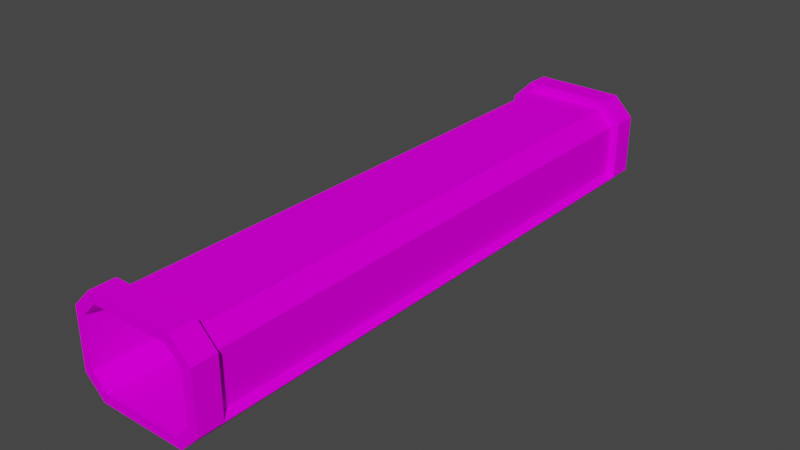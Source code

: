 # Source: tunnel.blend  (saved by Blender 3.3.6; exported with 4.5.12 LTS)
import bpy
from mathutils import Matrix  # noqa: F401  (used for matrix-valued properties, if any)

bpy.ops.wm.read_factory_settings(use_empty=True)
scene = bpy.context.scene
scene.name = 'Scene'

# ---- collections
col_collection = bpy.data.collections.new('Collection'); scene.collection.children.link(col_collection)

# ---- images (referenced by path relative to the original .blend; pixels are not part of the script)
import os
ASSET_DIR = os.environ.get("B2B_ASSET_DIR", "")  # directory of the original .blend (textures are referenced by path, not embedded)
HERE = os.path.dirname(os.path.abspath(__file__))  # packed textures are extracted next to this script under _unpacked/

def load_image(name, relpath, width, height, colorspace="sRGB"):
    """Load a texture the original file referenced (path relative to the .blend, or extracted next to this script)."""
    p = next((c for c in (os.path.join(HERE, relpath), os.path.join(ASSET_DIR, relpath)) if relpath and os.path.exists(c)), "")
    if p:
        img = bpy.data.images.load(p, check_existing=True)
        img.name = name
    else:  # same state as the original file: an image datablock whose file is absent (Cycles renders it pink)
        img = bpy.data.images.new(name, width, height)
        img.source = "FILE"
        img.filepath = "//" + (relpath or name)
    img.colorspace_settings.name = colorspace
    return img
img_trackset00_trk_tubemetal_png_003 = load_image('trackset00_trk_tubemetal.png.003', 'trackset00_trk_tubemetal.png', 1024, 1024, 'sRGB')
img_trackset00_trk_tubeglass_png_003 = load_image('trackset00_trk_tubeglass.png.003', 'trackset00_trk_tubeglass.png', 1024, 1024, 'sRGB')
img_trackset00_trk_tubewall_png_003 = load_image('trackset00_trk_tubewall.png.003', 'trackset00_trk_tubewall.png', 1024, 1024, 'sRGB')

# ---- materials (node trees are filled in below, after node groups)
mat_trackset00_trk_tubemetal = bpy.data.materials.new('trackset00_trk_tubemetal')
mat_trackset00_trk_tubemetal.alpha_threshold = 0.0
mat_trackset00_trk_tubemetal.use_transparent_shadow = False
mat_trackset00_trk_tubemetal.diffuse_color = (1.0, 1.0, 1.0, 1.0)
mat_trackset00_trk_tubemetal.roughness = 0.5
mat_trackset00_trk_tubeglass = bpy.data.materials.new('trackset00_trk_tubeglass')
mat_trackset00_trk_tubeglass.alpha_threshold = 0.0
mat_trackset00_trk_tubeglass.use_transparent_shadow = False
mat_trackset00_trk_tubeglass.diffuse_color = (1.0, 1.0, 1.0, 1.0)
mat_trackset00_trk_tubeglass.roughness = 0.5
mat_trackset00_trk_tubewall = bpy.data.materials.new('trackset00_trk_tubewall')
mat_trackset00_trk_tubewall.alpha_threshold = 0.0
mat_trackset00_trk_tubewall.use_transparent_shadow = False
mat_trackset00_trk_tubewall.diffuse_color = (1.0, 1.0, 1.0, 1.0)
mat_trackset00_trk_tubewall.roughness = 0.5

# ---- material node trees
mat_trackset00_trk_tubemetal.use_nodes = True; mat_trackset00_trk_tubemetal.node_tree.nodes.clear()
_N = mat_trackset00_trk_tubemetal.node_tree.nodes; _L = mat_trackset00_trk_tubemetal.node_tree.links
n0 = _N.new('ShaderNodeBsdfDiffuse'); n0.name = 'Diffuse BSDF'; n0.location = (0, 0)
n1 = _N.new('ShaderNodeTexImage'); n1.name = 'Image Texture'; n1.location = (0, 0)
n1.image = img_trackset00_trk_tubemetal_png_003
n2 = _N.new('ShaderNodeOutputMaterial'); n2.name = 'Material Output'; n2.location = (0, 0)
_L.new(n0.outputs[0], n2.inputs[0])
_L.new(n1.outputs[0], n0.inputs[0])
n2.is_active_output = True
mat_trackset00_trk_tubeglass.use_nodes = True; mat_trackset00_trk_tubeglass.node_tree.nodes.clear()
_N = mat_trackset00_trk_tubeglass.node_tree.nodes; _L = mat_trackset00_trk_tubeglass.node_tree.links
n0 = _N.new('ShaderNodeBsdfDiffuse'); n0.name = 'Diffuse BSDF'; n0.location = (0, 0)
n1 = _N.new('ShaderNodeTexImage'); n1.name = 'Image Texture'; n1.location = (0, 0)
n1.image = img_trackset00_trk_tubeglass_png_003
n2 = _N.new('ShaderNodeOutputMaterial'); n2.name = 'Material Output'; n2.location = (0, 0)
_L.new(n0.outputs[0], n2.inputs[0])
_L.new(n1.outputs[0], n0.inputs[0])
n2.is_active_output = True
mat_trackset00_trk_tubewall.use_nodes = True; mat_trackset00_trk_tubewall.node_tree.nodes.clear()
_N = mat_trackset00_trk_tubewall.node_tree.nodes; _L = mat_trackset00_trk_tubewall.node_tree.links
n0 = _N.new('ShaderNodeBsdfDiffuse'); n0.name = 'Diffuse BSDF'; n0.location = (0, 0)
n1 = _N.new('ShaderNodeTexImage'); n1.name = 'Image Texture'; n1.location = (0, 0)
n1.image = img_trackset00_trk_tubewall_png_003
n2 = _N.new('ShaderNodeOutputMaterial'); n2.name = 'Material Output'; n2.location = (0, 0)
_L.new(n0.outputs[0], n2.inputs[0])
_L.new(n1.outputs[0], n0.inputs[0])
n2.is_active_output = True

# ---- world
world_world = bpy.data.worlds.new('World'); scene.world = world_world
world_world.use_nodes = True; world_world.node_tree.nodes.clear()
_N = world_world.node_tree.nodes; _L = world_world.node_tree.links
n0 = _N.new('ShaderNodeOutputWorld'); n0.name = 'World Output'; n0.location = (300, 300)
n1 = _N.new('ShaderNodeBackground'); n1.name = 'Background'; n1.location = (10, 300)
n1.inputs[0].default_value = (0.05088, 0.05088, 0.05088, 1.0)
_L.new(n1.outputs[0], n0.inputs[0])
n0.is_active_output = True
world_world.color = (0.05088, 0.05088, 0.05088)
world_world.use_sun_shadow = False
world_world.sun_shadow_jitter_overblur = 0.0

# ---- meshes
me_track1_pmd0_mesh_001 = bpy.data.meshes.new('track1.PMD0.mesh.001')
me_track1_pmd0_mesh_001.from_pydata([(11.0, 59.99, 15.0), (8.0, 59.99, 2.0), (9.0, -55.0, 0.0), (9.0, -60.0, 0.0), (13.0, -60.0, 4.0), (13.0, -55.0, 4.0), (-11.0, -60.0, 5.0), (-11.0, -55.0, 5.0), (-8.0, -55.0, 2.0), (-8.0, -60.0, 2.0), (8.0, -55.0, 2.0), (11.0, -55.0, 5.0), (11.0, -60.0, 5.0), (8.0, -60.0, 2.0), (11.0, -55.0, 15.0), (11.0, -60.0, 15.0), (-13.0, -55.0, 4.0), (-13.0, -55.0, 16.0), (-13.0, -60.0, 16.0), (-9.0, -55.0, 20.0), (-9.0, -60.0, 20.0), (9.0, -55.0, 20.0), (9.0, -60.0, 20.0), (13.0, -55.0, 16.0), (13.0, -60.0, 16.0), (8.0, -55.0, 18.0), (-8.0, -55.0, 18.0), (-8.0, -60.0, 18.0), (-11.0, -55.0, 15.0), (-11.0, -60.0, 15.0), (-9.0, -60.0, 0.0), (-9.0, -55.0, 0.0), (8.0, 59.99, 18.0), (-11.0, 60.0, 5.0), (-11.0, 59.99, 15.0), (11.0, 60.0, 5.0), (13.0, 60.0, 16.0), (9.0, 59.99, 20.0), (13.0, 54.99, 4.0), (13.0, 60.0, 4.0), (9.0, 60.0, 0.0), (9.0, 54.99, 0.0), (8.0, 54.99, 2.0), (11.0, 54.99, 5.0), (-11.0, 54.99, 5.0), (-8.0, 60.0, 2.0), (-8.0, 54.99, 2.0), (11.0, 54.99, 15.0), (8.0, 54.99, 18.0), (-9.0, 54.99, 20.0), (-9.0, 60.0, 20.0), (9.0, 54.99, 20.0), (-13.0, 54.99, 16.0), (-13.0, 60.0, 16.0), (-13.0, 54.99, 4.0), (-13.0, 59.99, 4.0), (-9.0, 54.99, 0.0), (-9.0, 59.99, 0.0), (13.0, 54.99, 16.0), (-8.0, 54.99, 18.0), (-11.0, 54.99, 15.0), (-8.0, 59.99, 18.0), (-11.44, -57.19, 4.694), (11.44, -57.19, 4.694), (11.44, -57.19, 15.09), (8.32, -57.19, 18.21), (-8.32, -57.19, 18.21), (-11.44, -57.19, 15.09), (11.44, 57.19, 4.694), (-11.44, 57.19, 4.694), (11.44, 57.19, 15.09), (8.32, 57.19, 18.21), (-8.32, 57.19, 18.21), (-11.44, 57.19, 15.09), (-13.0, -60.0, 4.0), (8.0, -60.0, 18.0)], [], [(33, 55, 53, 34), (34, 53, 50, 61), (39, 35, 0, 36), (36, 0, 32, 37), (37, 32, 61, 50), (35, 39, 40, 1), (55, 33, 45, 57), (57, 45, 1, 40), (2, 5, 4, 3), (6, 9, 8, 7), (10, 13, 12, 11), (14, 11, 12, 15), (74, 18, 17, 16), (18, 20, 19, 17), (20, 22, 21, 19), (22, 24, 23, 21), (4, 5, 23, 24), (15, 75, 25, 14), (75, 27, 26, 25), (27, 29, 28, 26), (29, 6, 7, 28), (16, 17, 28, 7), (26, 28, 17, 19), (26, 19, 21, 25), (14, 25, 21, 23), (9, 13, 10, 8), (11, 14, 23, 5), (30, 74, 16, 31), (3, 30, 31, 2), (2, 31, 8, 10), (38, 41, 40, 39), (42, 43, 35, 1), (44, 46, 45, 33), (46, 42, 1, 45), (47, 48, 32, 0), (35, 43, 47, 0), (49, 51, 37, 50), (52, 49, 50, 53), (54, 52, 53, 55), (56, 54, 55, 57), (58, 38, 39, 36), (51, 58, 36, 37), (11, 5, 38, 43), (38, 58, 47, 43), (47, 58, 51, 48), (59, 48, 51, 49), (60, 59, 49, 52), (44, 60, 52, 54), (54, 16, 7, 44), (48, 59, 61, 32), (59, 60, 34, 61), (60, 44, 33, 34), (31, 16, 54, 56), (5, 2, 41, 38), (41, 56, 57, 40), (56, 46, 42, 41), (2, 31, 56, 41), (8, 10, 42, 46), (7, 8, 46, 44), (8, 31, 56, 46), (42, 10, 2, 41), (43, 42, 10, 11), (26, 59, 48, 25), (28, 60, 59, 26), (7, 44, 60, 28), (25, 48, 47, 14), (14, 47, 43, 11), (66, 65, 71, 72), (67, 66, 72, 73), (62, 67, 73, 69), (65, 64, 70, 71), (64, 63, 68, 70), (6, 29, 18, 74), (29, 27, 20, 18), (4, 24, 15, 12), (24, 22, 75, 15), (22, 20, 27, 75), (12, 13, 3, 4), (74, 30, 9, 6), (30, 3, 13, 9)])
me_track1_pmd0_mesh_001.polygons.foreach_set('material_index', [0, 0, 0, 0, 0, 0, 0, 0, 0, 0, 0, 0, 0, 0, 0, 0, 0, 0, 0, 0, 0, 0, 0, 0, 0, 0, 0, 0, 0, 0, 0, 0, 0, 0, 0, 0, 0, 0, 0, 0, 0, 0, 0, 0, 0, 0, 0, 0, 0, 0, 0, 0, 0, 0, 0, 0, 1, 1, 2, 2, 2, 2, 1, 1, 1, 1, 1, 1, 1, 1, 1, 1, 0, 0, 0, 0, 0, 0, 0, 0])
_uv = me_track1_pmd0_mesh_001.uv_layers.new(name='UVMap')
_uv.uv.foreach_set('vector', [1.0, 0.0, 0.0, 0.0, 0.0, 0.9463, 1.0, 0.678, 1.0, 0.678, 0.0, 0.9463, 0.0, 0.1476, 1.0, 0.1476, 1.0, 0.0, 0.0, 0.0, 0.0, 0.9463, 1.0, 0.678, 1.0, 0.678, 0.0, 0.9463, 0.0, 0.1476, 1.0, 0.1476, 1.0, 0.678, 0.0, 0.9463, 0.0, 0.1476, 1.0, 0.1476, 1.0, 0.678, 0.0, 0.9463, 0.0, 0.1476, 1.0, 0.1476, 1.0, 0.678, 0.0, 0.9463, 0.0, 0.1476, 1.0, 0.1476, 1.0, 0.678, 0.0, 0.9463, 0.0, 0.1476, 1.0, 0.1476, 0.9183, 0.01342, 0.9183, 1.013, 0.09338, 1.0, 0.09338, 0.0, 0.09338, 0.0, 0.9183, 0.01342, 0.9183, 1.013, 0.09338, 1.0, 0.9183, 0.01342, 0.9183, 1.013, 0.09338, 1.0, 0.09338, 0.0, 0.09338, 0.0, 0.9183, 0.01342, 0.9183, 1.013, 0.09338, 1.0, 0.0, 0.0, 1.0, 0.0, 1.0, 1.0, 0.0, 1.0, 0.0, 0.0, 1.0, 0.0, 1.0, 1.0, 0.0, 1.0, 0.0, 0.0, 1.0, 0.0, 1.0, 1.0, 0.0, 1.0, 0.0, 0.0, 1.0, 0.0, 1.0, 1.0, 0.0, 1.0, 0.0, 0.0, 1.0, 0.0, 1.0, 1.0, 0.0, 1.0, 0.09338, 0.0, 0.9183, 0.01342, 0.9183, 1.013, 0.09338, 1.0, 0.09338, 0.0, 0.9183, 0.01342, 0.9183, 1.013, 0.09338, 1.0, 0.09338, 0.0, 0.9183, 0.01342, 0.9183, 1.013, 0.09338, 1.0, 0.09338, 0.0, 0.9183, 0.01342, 0.9183, 1.013, 0.09338, 1.0, 1.0, 0.0, 1.0, 0.678, 0.0, 0.9463, 0.0, 0.0, 1.0, 0.678, 1.0, 0.1476, 0.0, 0.1476, 0.0, 0.9463, 0.0, 0.9463, 1.0, 0.678, 1.0, 0.1476, 0.0, 0.1476, 1.0, 0.678, 1.0, 0.1476, 0.0, 0.1476, 0.0, 0.9463, 0.09338, 0.0, 0.9183, 0.01342, 0.9183, 1.013, 0.09338, 1.0, 1.0, 0.0, 1.0, 0.678, 0.0, 0.9463, 0.0, 0.0, 0.9183, 0.01342, 0.9183, 1.013, 0.09338, 1.0, 0.09338, 0.0, 0.9183, 0.01342, 0.9183, 1.013, 0.09338, 1.0, 0.09338, 0.0, 0.09338, 0.0, 0.9183, 0.01342, 0.9183, 1.013, 0.09338, 1.0, 0.9183, 0.01342, 0.9183, 1.013, 0.09338, 1.0, 0.09338, 0.0, 0.9183, 1.013, 0.09338, 1.0, 0.09338, 0.0, 0.9183, 0.01342, 0.09338, 0.0, 0.9183, 0.01342, 0.9183, 1.013, 0.09338, 1.0, 0.09338, 0.0, 0.9183, 0.01342, 0.9183, 1.013, 0.09338, 1.0, 0.09338, 0.0, 0.9183, 0.01342, 0.9183, 1.013, 0.09338, 1.0, 0.9183, 1.013, 0.9183, 0.01342, 0.09338, 0.0, 0.09338, 1.0, 0.0, 0.0, 1.0, 0.0, 1.0, 1.0, 0.0, 1.0, 0.0, 0.0, 1.0, 0.0, 1.0, 1.0, 0.0, 1.0, 0.0, 0.0, 1.0, 0.0, 1.0, 1.0, 0.0, 1.0, 0.9183, 0.01342, 0.9183, 1.013, 0.09338, 1.0, 0.09338, 0.0, 0.0, 0.0, 1.0, 0.0, 1.0, 1.0, 0.0, 1.0, 0.0, 0.0, 1.0, 0.0, 1.0, 1.0, 0.0, 1.0, 0.1657, 1.0, 0.1657, 0.0, 0.8276, 0.0, 0.8276, 1.0, 1.0, 0.0, 1.0, 0.678, 0.0, 0.9463, 0.0, 0.0, 0.0, 0.9463, 1.0, 0.678, 1.0, 0.1476, 0.0, 0.1476, 1.0, 0.678, 1.0, 0.1476, 0.0, 0.1476, 0.0, 0.9463, 1.0, 0.678, 1.0, 0.1476, 0.0, 0.1476, 0.0, 0.9463, 1.0, 0.0, 1.0, 0.678, 0.0, 0.9463, 0.0, 0.0, 0.8276, 1.0, 0.1657, 1.0, 0.1657, 0.0, 0.8276, 0.0, 0.09338, 0.0, 0.9183, 0.01342, 0.9183, 1.013, 0.09338, 1.0, 0.09338, 0.0, 0.9183, 0.01342, 0.9183, 1.013, 0.09338, 1.0, 0.09338, 1.0, 0.9183, 1.013, 0.9183, 0.01342, 0.09338, 0.0, 0.9183, 0.01342, 0.9183, 1.013, 0.09338, 1.0, 0.09338, 0.0, 0.9183, 0.01342, 0.9183, 1.013, 0.09338, 1.0, 0.09338, 0.0, 0.09338, 1.0, 0.09338, 0.0, 0.9183, 0.01342, 0.9183, 1.013, 0.09338, 0.0, 0.09338, 1.0, 0.9183, 1.013, 0.9183, 0.01342, 1.0, 6.0, 0.0, 6.0, 0.0, 0.0, 1.0, 0.0, 1.0, 6.0, 0.0, 6.0, 0.0, 0.0, 1.0, 0.0, 6.0, 1.0, 6.0, 0.0, 0.0, 0.0, 0.0, 1.0, 6.0, 0.0, 6.0, 1.0, 0.0, 1.0, 0.0, 0.0, 0.0, 0.0, 6.0, 0.0, 6.0, 1.0, 0.0, 1.0, 0.0, 1.0, 0.0, 0.0, 6.0, 0.0, 6.0, 1.0, 0.0, 0.0, 0.0, 8.0, 1.0, 8.0, 1.0, 0.0, 0.0, 8.0, 0.0, 0.0, 1.0, 0.0, 1.0, 8.0, 1.0, 8.0, 1.0, 0.0, 0.0, 0.0, 0.0, 8.0, 0.0, 8.0, 0.0, 0.0, 1.0, 0.0, 1.0, 8.0, 0.0, 0.0, 0.0, 8.0, 1.0, 8.0, 1.0, 0.0, 0.0, 0.0, 1.0, 0.0, 1.0, 8.0, 0.0, 8.0, 0.0, 8.0, 1.0, 8.0, 1.0, 0.0, 0.0, 0.0, 1.0, 8.0, 0.0, 8.0, 0.0, 0.0, 1.0, 0.0, 0.0, 8.0, 1.0, 8.0, 1.0, 0.0, 0.0, 0.0, 0.0, 0.0, 1.0, 0.0, 1.0, 8.0, 0.0, 8.0, 1.0, 0.0, 1.0, 0.678, 0.0, 0.9463, 0.0, 0.0, 1.0, 0.678, 1.0, 0.1476, 0.0, 0.1476, 0.0, 0.9463, 1.0, 0.0, 1.0, 0.678, 0.0, 0.9463, 0.0, 0.0, 1.0, 0.678, 1.0, 0.1476, 0.0, 0.1476, 0.0, 0.9463, 1.0, 0.678, 1.0, 0.1476, 0.0, 0.1476, 0.0, 0.9463, 1.0, 0.678, 1.0, 0.1476, 0.0, 0.1476, 0.0, 0.9463, 1.0, 0.678, 1.0, 0.1476, 0.0, 0.1476, 0.0, 0.9463, 1.0, 0.678, 1.0, 0.1476, 0.0, 0.1476, 0.0, 0.9463])
me_track1_pmd0_mesh_001.materials.append(mat_trackset00_trk_tubemetal)
me_track1_pmd0_mesh_001.materials.append(mat_trackset00_trk_tubeglass)
me_track1_pmd0_mesh_001.materials.append(mat_trackset00_trk_tubewall)
me_track1_pmd0_mesh_001.use_remesh_preserve_volume = False
me_track1_pmd0_mesh_001.use_remesh_preserve_attributes = False
me_track1_pmd0_mesh_001.use_mirror_vertex_groups = False
me_track1_pmd0_mesh_001.update()

# ---- objects
ob_main = bpy.data.objects.new('main', me_track1_pmd0_mesh_001)
ob_z = bpy.data.objects.new('z', None)
ob_z2 = bpy.data.objects.new('z2', None)
ob_empty_004 = bpy.data.objects.new('Empty.004', None)
ob_empty_010 = bpy.data.objects.new('Empty.010', None)
ob_empty_000 = bpy.data.objects.new('Empty.000', None)
ob_empty_005 = bpy.data.objects.new('Empty.005', None)
ob_empty_006 = bpy.data.objects.new('Empty.006', None)
ob_empty_007 = bpy.data.objects.new('Empty.007', None)
ob_empty_008 = bpy.data.objects.new('Empty.008', None)
ob_empty_009 = bpy.data.objects.new('Empty.009', None)
ob_empty_011 = bpy.data.objects.new('Empty.011', None)
ob_empty_001 = bpy.data.objects.new('Empty.001', None)
ob_empty_002 = bpy.data.objects.new('Empty.002', None)
ob_empty_003 = bpy.data.objects.new('Empty.003', None)

# ---- transforms, parenting, visibility, modifiers, constraints
ob_main.location = (0.0, 0.0, 0.0)
ob_main.lineart.crease_threshold = 0.0
ob_z.location = (-3.91e-05, -60.0, 0.0)
ob_z2.location = (-3.338e-05, 60.0, 0.0)
ob_empty_004.parent = ob_empty_006
ob_empty_004.location = (-11.0, -59.71, 5.0)
ob_empty_010.parent = ob_empty_006
ob_empty_010.location = (-11.0, 59.67, 5.0)
ob_empty_000.parent = ob_empty_007
ob_empty_000.location = (11.0, -59.42, 5.0)
ob_empty_005.parent = ob_empty_007
ob_empty_005.location = (11.0, 59.79, 5.0)
ob_empty_006.parent = ob_z
ob_empty_006.matrix_parent_inverse = Matrix(((1.0, -0.0, 0.0, 3.91e-05), (-0.0, 1.0, -0.0, 60.0), (-0.0, 0.0, 1.0, -0.0), (-0.0, 0.0, -0.0, 1.0)))
ob_empty_006.location = (0.0, 0.0, 0.0)
ob_empty_007.parent = ob_z
ob_empty_007.matrix_parent_inverse = Matrix(((1.0, -0.0, 0.0, 3.91e-05), (-0.0, 1.0, -0.0, 60.0), (-0.0, 0.0, 1.0, -0.0), (-0.0, 0.0, -0.0, 1.0)))
ob_empty_007.location = (0.0, 0.0, 0.0)
ob_empty_008.parent = ob_empty_006
ob_empty_008.location = (-11.0, -36.26, 5.0)
ob_empty_009.parent = ob_empty_006
ob_empty_009.location = (-11.0, -0.2765, 5.0)
ob_empty_011.parent = ob_empty_006
ob_empty_011.location = (-11.0, 32.65, 5.0)
ob_empty_001.parent = ob_empty_007
ob_empty_001.location = (11.0, -36.07, 5.0)
ob_empty_002.parent = ob_empty_007
ob_empty_002.location = (11.0, -0.03714, 5.0)
ob_empty_003.parent = ob_empty_007
ob_empty_003.location = (11.0, 32.36, 5.0)

# ---- collection membership
col_collection.objects.link(ob_main)
col_collection.objects.link(ob_z)
col_collection.objects.link(ob_z2)
col_collection.objects.link(ob_empty_004)
col_collection.objects.link(ob_empty_010)
col_collection.objects.link(ob_empty_000)
col_collection.objects.link(ob_empty_005)
col_collection.objects.link(ob_empty_006)
col_collection.objects.link(ob_empty_007)
col_collection.objects.link(ob_empty_008)
col_collection.objects.link(ob_empty_009)
col_collection.objects.link(ob_empty_011)
col_collection.objects.link(ob_empty_001)
col_collection.objects.link(ob_empty_002)
col_collection.objects.link(ob_empty_003)

# ---- scene / render settings (as saved in the file)
scene.frame_start = 1; scene.frame_end = 250; scene.frame_set(1)
scene.render.engine = 'BLENDER_EEVEE_NEXT'
scene.cycles.sampling_pattern = 'TABULATED_SOBOL'
scene.cycles.use_light_tree = False
scene.view_settings.view_transform = 'Filmic'
bpy.context.view_layer.update()

# ---- added for rendering (the .blend has no active camera and no usable light): camera, sun
cam_auto = bpy.data.cameras.new('AutoCamera')
cam_auto.lens = 50.0
cam_auto.sensor_width = 36.0
cam_auto.clip_end = 2020.0
ob_auto_camera = bpy.data.objects.new('AutoCamera', cam_auto)
scene.collection.objects.link(ob_auto_camera)
ob_auto_camera.location = (115.1, -138.118, 102.08)
ob_auto_camera.rotation_euler = (1.09748, -7.21219e-08, 0.694738)
scene.camera = ob_auto_camera
light_auto_sun = bpy.data.lights.new('AutoSun', 'SUN')
light_auto_sun.energy = 3.0
light_auto_sun.angle = 0.0523599
ob_auto_sun = bpy.data.objects.new('AutoSun', light_auto_sun)
scene.collection.objects.link(ob_auto_sun)
ob_auto_sun.rotation_euler = (0.872665, 0.174533, 0.523599)
bpy.context.view_layer.update()
